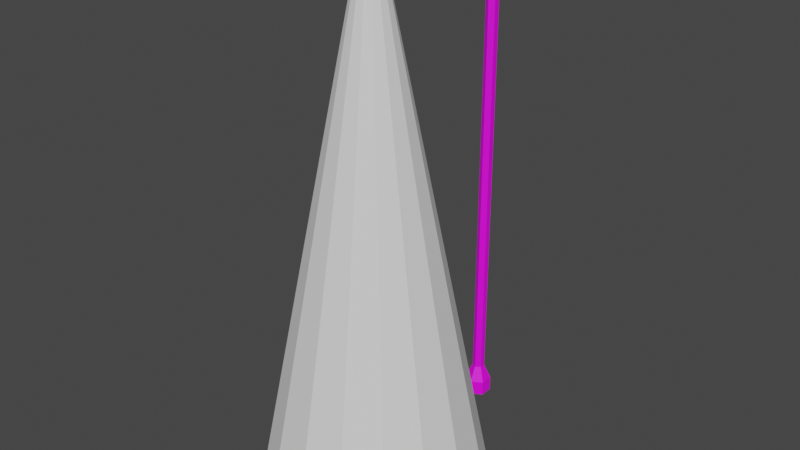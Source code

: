 # Source: Lantern.blend  (saved by Blender 3.6.11; exported with 4.5.12 LTS)
import bpy
from mathutils import Matrix  # noqa: F401  (used for matrix-valued properties, if any)

bpy.ops.wm.read_factory_settings(use_empty=True)
scene = bpy.context.scene
scene.name = 'Scene'

# ---- collections
col_collection = bpy.data.collections.new('Collection'); scene.collection.children.link(col_collection)

# ---- images (referenced by path relative to the original .blend; pixels are not part of the script)
import os
ASSET_DIR = os.environ.get("B2B_ASSET_DIR", "")  # directory of the original .blend (textures are referenced by path, not embedded)
HERE = os.path.dirname(os.path.abspath(__file__))  # packed textures are extracted next to this script under _unpacked/

def load_image(name, relpath, width, height, colorspace="sRGB"):
    """Load a texture the original file referenced (path relative to the .blend, or extracted next to this script)."""
    p = next((c for c in (os.path.join(HERE, relpath), os.path.join(ASSET_DIR, relpath)) if relpath and os.path.exists(c)), "")
    if p:
        img = bpy.data.images.load(p, check_existing=True)
        img.name = name
    else:  # same state as the original file: an image datablock whose file is absent (Cycles renders it pink)
        img = bpy.data.images.new(name, width, height)
        img.source = "FILE"
        img.filepath = "//" + (relpath or name)
    img.colorspace_settings.name = colorspace
    return img
img_new_color_atlas_psd = load_image('new_color_atlas.psd', 'new_color_atlas.psd', 1024, 1024, 'sRGB')

# ---- materials (node trees are filled in below, after node groups)
mat_material = bpy.data.materials.new('Material')
mat_material.use_transparent_shadow = False
mat_lichtquelle = bpy.data.materials.new('Lichtquelle')
mat_lichtquelle.use_transparent_shadow = False

# ---- material node trees
mat_material.use_nodes = True; mat_material.node_tree.nodes.clear()
_N = mat_material.node_tree.nodes; _L = mat_material.node_tree.links
n0 = _N.new('ShaderNodeBsdfPrincipled'); n0.name = 'Principled BSDF'; n0.location = (10, 300)
n0.distribution = 'GGX'
n0.subsurface_method = 'RANDOM_WALK_SKIN'
n0.inputs[3].default_value = 1.45
n0.inputs[27].default_value = (0.0, 0.0, 0.0, 1.0)
n0.inputs[28].default_value = 1.0
n1 = _N.new('ShaderNodeOutputMaterial'); n1.name = 'Material Output'; n1.location = (300, 300)
n2 = _N.new('ShaderNodeTexImage'); n2.name = 'Image Texture'; n2.location = (-397, 243)
n2.image = img_new_color_atlas_psd
_L.new(n0.outputs[0], n1.inputs[0])
_L.new(n2.outputs[0], n0.inputs[0])
n1.is_active_output = True
mat_lichtquelle.use_nodes = True; mat_lichtquelle.node_tree.nodes.clear()
_N = mat_lichtquelle.node_tree.nodes; _L = mat_lichtquelle.node_tree.links
n0 = _N.new('ShaderNodeBsdfPrincipled'); n0.name = 'Principled BSDF'; n0.location = (10, 300)
n0.distribution = 'GGX'
n0.subsurface_method = 'RANDOM_WALK_SKIN'
n0.inputs[0].default_value = (1.0, 0.6666, 0.04537, 1.0)
n0.inputs[3].default_value = 1.45
n0.inputs[27].default_value = (0.0, 0.0, 0.0, 1.0)
n0.inputs[28].default_value = 1.0
n1 = _N.new('ShaderNodeOutputMaterial'); n1.name = 'Material Output'; n1.location = (300, 300)
_L.new(n0.outputs[0], n1.inputs[0])
n1.is_active_output = True

# ---- world
world_world = bpy.data.worlds.new('World'); scene.world = world_world
world_world.use_nodes = True; world_world.node_tree.nodes.clear()
_N = world_world.node_tree.nodes; _L = world_world.node_tree.links
n0 = _N.new('ShaderNodeOutputWorld'); n0.name = 'World Output'; n0.location = (300, 300)
n1 = _N.new('ShaderNodeBackground'); n1.name = 'Background'; n1.location = (10, 300)
n1.inputs[0].default_value = (0.05088, 0.05088, 0.05088, 1.0)
_L.new(n1.outputs[0], n0.inputs[0])
n0.is_active_output = True
world_world.color = (0.05088, 0.05088, 0.05088)
world_world.use_sun_shadow = False
world_world.sun_shadow_jitter_overblur = 0.0

# ---- meshes
me_cylinder_002 = bpy.data.meshes.new('Cylinder.002')
me_cylinder_002.from_pydata([(0.0, 0.1127, 0.04738), (0.0, 0.05193, 3.976), (0.09763, 0.05637, 0.04738), (0.04497, 0.02596, 3.976), (0.09763, -0.05637, 0.04738), (0.04497, -0.02596, 3.976), (0.0, -0.1127, 0.04738), (0.0, -0.05193, 3.976), (-0.09763, -0.05637, 0.04738), (-0.04497, -0.02596, 3.976), (-0.09763, 0.05637, 0.04738), (-0.04497, 0.02596, 3.976), (0.0, 0.05193, 0.1796), (0.04497, 0.02596, 0.1796), (0.04497, -0.02596, 0.1796), (0.0, -0.05193, 0.1796), (-0.04497, -0.02596, 0.1796), (-0.04497, 0.02596, 0.1796), (0.04497, -0.1171, 4.113), (0.0, -0.1165, 4.139), (0.04497, -0.1185, 4.061), (0.0, -0.1191, 4.035), (-0.04497, -0.1185, 4.061), (-0.04497, -0.1171, 4.113), (0.04556, -1.244, 4.113), (0.001327, -1.255, 4.138), (0.04424, -1.227, 4.064), (-0.001327, -1.221, 4.04), (-0.04556, -1.232, 4.065), (-0.04424, -1.249, 4.114), (-8.4e-09, 0.1127, -0.08204), (0.09763, 0.05637, -0.08204), (0.09763, -0.05637, -0.08204), (-8.4e-09, -0.1127, -0.08204), (-0.09763, -0.05637, -0.08204), (-0.09763, 0.05637, -0.08204), (-0.04349, -1.596, 4.05), (-0.1044, -1.535, 4.05), (-0.1117, -1.522, 4.161), (-0.04637, -1.587, 4.161), (-0.1044, -1.276, 4.05), (-0.04349, -1.215, 4.05), (-0.04637, -1.223, 4.161), (-0.1117, -1.289, 4.161), (0.1066, -1.535, 4.05), (0.04573, -1.596, 4.05), (0.0486, -1.587, 4.161), (0.114, -1.522, 4.161), (0.04573, -1.215, 4.05), (0.1066, -1.276, 4.05), (0.114, -1.289, 4.161), (0.0486, -1.223, 4.161), (-0.1374, -1.548, 4.05), (-0.05716, -1.629, 4.05), (-0.05716, -1.182, 4.05), (-0.1374, -1.262, 4.05), (0.1396, -1.262, 4.05), (0.0594, -1.182, 4.05), (0.0594, -1.629, 4.05), (0.1396, -1.548, 4.05), (-0.032, -1.505, 4.08), (-0.01351, -1.523, 4.08), (-0.01351, -1.287, 4.08), (-0.032, -1.306, 4.08), (0.03423, -1.306, 4.08), (0.01575, -1.287, 4.08), (0.01575, -1.523, 4.08), (0.03423, -1.505, 4.08), (-0.1044, -1.535, 4.08), (-0.04349, -1.596, 4.08), (-0.04349, -1.215, 4.08), (-0.1044, -1.276, 4.08), (0.1066, -1.276, 4.08), (0.04573, -1.215, 4.08), (0.04573, -1.596, 4.08), (0.1066, -1.535, 4.08), (-0.01863, -1.499, 4.019), (-0.007975, -1.51, 4.019), (-0.007975, -1.301, 4.019), (-0.01863, -1.311, 4.019), (0.02086, -1.311, 4.019), (0.01021, -1.301, 4.019), (0.01021, -1.51, 4.019), (0.02086, -1.499, 4.019), (-0.032, -1.505, 4.029), (-0.01351, -1.523, 4.029), (-0.01351, -1.287, 4.029), (-0.032, -1.306, 4.029), (0.03423, -1.306, 4.029), (0.01575, -1.287, 4.029), (0.01575, -1.523, 4.029), (0.03423, -1.505, 4.029)], [], [(12, 1, 3, 13), (13, 3, 5, 14), (14, 5, 7, 15), (15, 7, 9, 16), (11, 9, 22, 23), (16, 9, 11, 17), (17, 11, 1, 12), (2, 4, 32, 31), (10, 17, 12, 0), (8, 16, 17, 10), (6, 15, 16, 8), (4, 14, 15, 6), (2, 13, 14, 4), (0, 12, 13, 2), (23, 22, 28, 29), (3, 1, 19, 18), (7, 5, 20, 21), (1, 11, 23, 19), (9, 7, 21, 22), (5, 3, 18, 20), (24, 25, 29, 28, 27, 26), (21, 20, 26, 27), (18, 19, 25, 24), (19, 23, 29, 25), (22, 21, 27, 28), (20, 18, 24, 26), (30, 31, 32, 33, 34, 35), (8, 10, 35, 34), (0, 2, 31, 30), (4, 6, 33, 32), (10, 0, 30, 35), (6, 8, 34, 33), (58, 46, 39, 53), (56, 50, 47, 59), (50, 51, 42, 43, 38, 39, 46, 47), (52, 38, 43, 55), (54, 42, 51, 57), (53, 39, 38, 52), (42, 54, 55, 43), (50, 56, 57, 51), (46, 58, 59, 47), (36, 37, 68, 69), (37, 36, 53, 52), (41, 40, 55, 54), (49, 48, 57, 56), (45, 44, 59, 58), (40, 37, 52, 55), (48, 41, 54, 57), (44, 49, 56, 59), (36, 45, 58, 53), (64, 67, 91, 88), (45, 36, 69, 74), (41, 48, 73, 70), (44, 45, 74, 75), (40, 41, 70, 71), (49, 44, 75, 72), (37, 40, 71, 68), (48, 49, 72, 73), (60, 61, 69, 68), (62, 63, 71, 70), (64, 65, 73, 72), (66, 67, 75, 74), (63, 60, 68, 71), (65, 62, 70, 73), (67, 64, 72, 75), (61, 66, 74, 69), (79, 78, 81, 80, 83, 82, 77, 76), (60, 63, 87, 84), (65, 64, 88, 89), (61, 60, 84, 85), (66, 61, 85, 90), (62, 65, 89, 86), (67, 66, 90, 91), (63, 62, 86, 87), (76, 77, 85, 84), (78, 79, 87, 86), (80, 81, 89, 88), (82, 83, 91, 90), (79, 76, 84, 87), (81, 78, 86, 89), (83, 80, 88, 91), (77, 82, 90, 85)])
_uv = me_cylinder_002.uv_layers.new(name='UVMap')
_uv.uv.foreach_set('vector', [0.4328, 0.3191, 0.4389, 0.3191, 0.4389, 0.3211, 0.4328, 0.3211, 0.4328, 0.3211, 0.4389, 0.3211, 0.4389, 0.3231, 0.4328, 0.3231, 0.4328, 0.3231, 0.4389, 0.3231, 0.4389, 0.3252, 0.4328, 0.3252, 0.4328, 0.3252, 0.4389, 0.3252, 0.4389, 0.3272, 0.4328, 0.3272, 0.4389, 0.3292, 0.4389, 0.3272, 0.4389, 0.3272, 0.4389, 0.3292, 0.4328, 0.3272, 0.4389, 0.3272, 0.4389, 0.3292, 0.4328, 0.3292, 0.4328, 0.3292, 0.4389, 0.3292, 0.4389, 0.3313, 0.4328, 0.3313, 0.4328, 0.3211, 0.4328, 0.3231, 0.4328, 0.3231, 0.4328, 0.3211, 0.4328, 0.3292, 0.4328, 0.3292, 0.4328, 0.3313, 0.4328, 0.3313, 0.4328, 0.3272, 0.4328, 0.3272, 0.4328, 0.3292, 0.4328, 0.3292, 0.4328, 0.3252, 0.4328, 0.3252, 0.4328, 0.3272, 0.4328, 0.3272, 0.4328, 0.3231, 0.4328, 0.3231, 0.4328, 0.3252, 0.4328, 0.3252, 0.4328, 0.3211, 0.4328, 0.3211, 0.4328, 0.3231, 0.4328, 0.3231, 0.4328, 0.3191, 0.4328, 0.3191, 0.4328, 0.3211, 0.4328, 0.3211, 0.4389, 0.3292, 0.4389, 0.3272, 0.4389, 0.3272, 0.4389, 0.3292, 0.4389, 0.3211, 0.4389, 0.3191, 0.4389, 0.3191, 0.4389, 0.3211, 0.4389, 0.3252, 0.4389, 0.3231, 0.4389, 0.3231, 0.4389, 0.3252, 0.4389, 0.3313, 0.4389, 0.3292, 0.4389, 0.3292, 0.4389, 0.3313, 0.4389, 0.3272, 0.4389, 0.3252, 0.4389, 0.3252, 0.4389, 0.3272, 0.4389, 0.3231, 0.4389, 0.3211, 0.4389, 0.3211, 0.4389, 0.3231, 0.444, 0.3205, 0.444, 0.3235, 0.4415, 0.3249, 0.4389, 0.3235, 0.4389, 0.3205, 0.4415, 0.3191, 0.4389, 0.3252, 0.4389, 0.3231, 0.4389, 0.3231, 0.4389, 0.3252, 0.4389, 0.3211, 0.4389, 0.3191, 0.4389, 0.3191, 0.4389, 0.3211, 0.4389, 0.3313, 0.4389, 0.3292, 0.4389, 0.3292, 0.4389, 0.3313, 0.4389, 0.3272, 0.4389, 0.3252, 0.4389, 0.3252, 0.4389, 0.3272, 0.4389, 0.3231, 0.4389, 0.3211, 0.4389, 0.3211, 0.4389, 0.3231, 0.444, 0.3264, 0.4415, 0.3249, 0.4389, 0.3264, 0.4389, 0.3293, 0.4415, 0.3308, 0.444, 0.3293, 0.4328, 0.3272, 0.4328, 0.3292, 0.4328, 0.3292, 0.4328, 0.3272, 0.4328, 0.3191, 0.4328, 0.3211, 0.4328, 0.3211, 0.4328, 0.3191, 0.4328, 0.3231, 0.4328, 0.3252, 0.4328, 0.3252, 0.4328, 0.3231, 0.4328, 0.3292, 0.4328, 0.3313, 0.4328, 0.3313, 0.4328, 0.3292, 0.4328, 0.3252, 0.4328, 0.3272, 0.4328, 0.3272, 0.4328, 0.3252, 0.4369, 0.3301, 0.4377, 0.3277, 0.4392, 0.3276, 0.4399, 0.33, 0.4344, 0.3214, 0.4364, 0.323, 0.4367, 0.3266, 0.4345, 0.3282, 0.4364, 0.323, 0.4373, 0.3219, 0.4388, 0.3218, 0.4398, 0.3229, 0.4401, 0.3265, 0.4392, 0.3276, 0.4377, 0.3277, 0.4367, 0.3266, 0.4421, 0.3282, 0.4401, 0.3265, 0.4398, 0.3229, 0.442, 0.3213, 0.4396, 0.3195, 0.4388, 0.3218, 0.4373, 0.3219, 0.4366, 0.3195, 0.4399, 0.33, 0.4392, 0.3276, 0.4401, 0.3265, 0.4421, 0.3282, 0.4388, 0.3218, 0.4396, 0.3195, 0.442, 0.3213, 0.4398, 0.3229, 0.4364, 0.323, 0.4344, 0.3214, 0.4366, 0.3195, 0.4373, 0.3219, 0.4377, 0.3277, 0.4369, 0.3301, 0.4345, 0.3282, 0.4367, 0.3266, 0.4403, 0.3312, 0.4431, 0.3288, 0.4442, 0.3294, 0.4408, 0.3326, 0.4431, 0.3288, 0.4403, 0.3312, 0.4399, 0.33, 0.4421, 0.3282, 0.4401, 0.3182, 0.4431, 0.3205, 0.442, 0.3213, 0.4396, 0.3195, 0.4334, 0.3207, 0.4362, 0.3183, 0.4366, 0.3195, 0.4344, 0.3214, 0.4364, 0.3313, 0.4334, 0.329, 0.4345, 0.3282, 0.4369, 0.3301, 0.4431, 0.3205, 0.4431, 0.3288, 0.4421, 0.3282, 0.442, 0.3213, 0.4362, 0.3183, 0.4401, 0.3182, 0.4396, 0.3195, 0.4366, 0.3195, 0.4334, 0.329, 0.4334, 0.3207, 0.4344, 0.3214, 0.4345, 0.3282, 0.4403, 0.3312, 0.4364, 0.3313, 0.4369, 0.3301, 0.4399, 0.33, 0.04794, 0.1807, 0.04797, 0.1735, 0.04936, 0.1749, 0.04922, 0.179, 0.4364, 0.3313, 0.4403, 0.3312, 0.4408, 0.3326, 0.4359, 0.3327, 0.4401, 0.3182, 0.4362, 0.3183, 0.4357, 0.317, 0.4406, 0.3168, 0.4334, 0.329, 0.4364, 0.3313, 0.4359, 0.3327, 0.4323, 0.3297, 0.4431, 0.3205, 0.4401, 0.3182, 0.4406, 0.3168, 0.4442, 0.3199, 0.4334, 0.3207, 0.4334, 0.329, 0.4323, 0.3297, 0.4323, 0.3201, 0.4431, 0.3288, 0.4431, 0.3205, 0.4442, 0.3199, 0.4442, 0.3294, 0.4362, 0.3183, 0.4334, 0.3207, 0.4323, 0.3201, 0.4357, 0.317, 0.05216, 0.1732, 0.05082, 0.1725, 0.05225, 0.1689, 0.05522, 0.1715, 0.051, 0.1813, 0.05213, 0.1804, 0.05522, 0.1822, 0.05215, 0.1851, 0.04794, 0.1807, 0.04928, 0.1814, 0.04785, 0.1851, 0.04488, 0.1824, 0.0491, 0.1727, 0.04797, 0.1735, 0.04488, 0.1717, 0.04795, 0.1688, 0.05213, 0.1804, 0.05216, 0.1732, 0.05522, 0.1715, 0.05522, 0.1822, 0.04928, 0.1814, 0.051, 0.1813, 0.05215, 0.1851, 0.04785, 0.1851, 0.04797, 0.1735, 0.04794, 0.1807, 0.04488, 0.1824, 0.04488, 0.1717, 0.05082, 0.1725, 0.0491, 0.1727, 0.04795, 0.1688, 0.05225, 0.1689, 0.05039, 0.1789, 0.05016, 0.1791, 0.04981, 0.1791, 0.0496, 0.1788, 0.04971, 0.1751, 0.04995, 0.1749, 0.05029, 0.1749, 0.0505, 0.1751, 0.05216, 0.1732, 0.05213, 0.1804, 0.05075, 0.1791, 0.05088, 0.1749, 0.04928, 0.1814, 0.04794, 0.1807, 0.04922, 0.179, 0.0497, 0.1794, 0.05082, 0.1725, 0.05216, 0.1732, 0.05088, 0.1749, 0.05041, 0.1745, 0.0491, 0.1727, 0.05082, 0.1725, 0.05041, 0.1745, 0.04982, 0.1745, 0.051, 0.1813, 0.04928, 0.1814, 0.0497, 0.1794, 0.05029, 0.1794, 0.04797, 0.1735, 0.0491, 0.1727, 0.04982, 0.1745, 0.04936, 0.1749, 0.05213, 0.1804, 0.051, 0.1813, 0.05029, 0.1794, 0.05075, 0.1791, 0.0505, 0.1751, 0.05029, 0.1749, 0.05041, 0.1745, 0.05088, 0.1749, 0.05016, 0.1791, 0.05039, 0.1789, 0.05075, 0.1791, 0.05029, 0.1794, 0.0496, 0.1788, 0.04981, 0.1791, 0.0497, 0.1794, 0.04922, 0.179, 0.04995, 0.1749, 0.04971, 0.1751, 0.04936, 0.1749, 0.04982, 0.1745, 0.05039, 0.1789, 0.0505, 0.1751, 0.05088, 0.1749, 0.05075, 0.1791, 0.04981, 0.1791, 0.05016, 0.1791, 0.05029, 0.1794, 0.0497, 0.1794, 0.04971, 0.1751, 0.0496, 0.1788, 0.04922, 0.179, 0.04936, 0.1749, 0.05029, 0.1749, 0.04995, 0.1749, 0.04982, 0.1745, 0.05041, 0.1745])
me_cylinder_002.materials.append(mat_material)
me_cylinder_002.materials.append(mat_lichtquelle)
me_cylinder_002.update()
me_cone = bpy.data.meshes.new('Cone')
me_cone.from_pydata([(1.09e-08, -0.5017, -0.02156), (0.352, -0.5717, -0.02156), (0.6504, -0.7711, -0.02156), (0.8498, -1.07, -0.02156), (0.9199, -1.422, -0.02156), (0.8498, -1.774, -0.02156), (0.6504, -2.072, -0.02156), (0.352, -2.271, -0.02156), (1.09e-08, -2.341, -0.02156), (-0.352, -2.271, -0.02156), (-0.6504, -2.072, -0.02156), (-0.8498, -1.774, -0.02156), (-0.9199, -1.422, -0.02156), (-0.8498, -1.07, -0.02156), (-0.6504, -0.7711, -0.02156), (-0.352, -0.5717, -0.02156), (-0.04227, -1.32, 4.086), (-0.0781, -1.343, 4.086), (-0.102, -1.379, 4.086), (-0.1105, -1.422, 4.086), (-0.102, -1.464, 4.086), (-0.0781, -1.5, 4.086), (-0.04227, -1.524, 4.086), (1.084e-10, -1.532, 4.086), (0.04227, -1.524, 4.086), (0.0781, -1.5, 4.086), (0.102, -1.464, 4.086), (0.1105, -1.422, 4.086), (0.102, -1.379, 4.086), (0.0781, -1.343, 4.086), (0.04227, -1.32, 4.086), (1.084e-10, -1.311, 4.086)], [], [(1, 30, 29, 2), (2, 29, 28, 3), (3, 28, 27, 4), (4, 27, 26, 5), (5, 26, 25, 6), (6, 25, 24, 7), (7, 24, 23, 8), (8, 23, 22, 9), (9, 22, 21, 10), (10, 21, 20, 11), (11, 20, 19, 12), (12, 19, 18, 13), (13, 18, 17, 14), (14, 17, 16, 15), (0, 1, 2, 3, 4, 5, 6, 7, 8, 9, 10, 11, 12, 13, 14, 15), (0, 31, 30, 1), (16, 17, 18, 19, 20, 21, 22, 23, 24, 25, 26, 27, 28, 29, 30, 31), (15, 16, 31, 0)])
_uv = me_cone.uv_layers.new(name='UVMap')
_uv.uv.foreach_set('vector', [0.3418, 0.4717, 0.2911, 0.3493, 0.326, 0.326, 0.4197, 0.4197, 0.4197, 0.4197, 0.326, 0.326, 0.3493, 0.2911, 0.4717, 0.3418, 0.4717, 0.3418, 0.3493, 0.2911, 0.3575, 0.25, 0.49, 0.25, 0.49, 0.25, 0.3575, 0.25, 0.3493, 0.2089, 0.4717, 0.1582, 0.4717, 0.1582, 0.3493, 0.2089, 0.326, 0.174, 0.4197, 0.08029, 0.4197, 0.08029, 0.326, 0.174, 0.2911, 0.1507, 0.3418, 0.02827, 0.3418, 0.02827, 0.2911, 0.1507, 0.25, 0.1425, 0.25, 0.01, 0.25, 0.01, 0.25, 0.1425, 0.2089, 0.1507, 0.1582, 0.02827, 0.1582, 0.02827, 0.2089, 0.1507, 0.174, 0.174, 0.08029, 0.08029, 0.08029, 0.08029, 0.174, 0.174, 0.1507, 0.2089, 0.02827, 0.1582, 0.02827, 0.1582, 0.1507, 0.2089, 0.1425, 0.25, 0.01, 0.25, 0.01, 0.25, 0.1425, 0.25, 0.1507, 0.2911, 0.02827, 0.3418, 0.02827, 0.3418, 0.1507, 0.2911, 0.174, 0.326, 0.08029, 0.4197, 0.08029, 0.4197, 0.174, 0.326, 0.2089, 0.3493, 0.1582, 0.4717, 0.75, 0.49, 0.8418, 0.4717, 0.9197, 0.4197, 0.9717, 0.3418, 0.99, 0.25, 0.9717, 0.1582, 0.9197, 0.08029, 0.8418, 0.02827, 0.75, 0.01, 0.6582, 0.02827, 0.5803, 0.08029, 0.5283, 0.1582, 0.51, 0.25, 0.5283, 0.3418, 0.5803, 0.4197, 0.6582, 0.4717, 0.25, 0.49, 0.25, 0.3575, 0.2911, 0.3493, 0.3418, 0.4717, 0.2089, 0.3493, 0.174, 0.326, 0.1507, 0.2911, 0.1425, 0.25, 0.1507, 0.2089, 0.174, 0.174, 0.2089, 0.1507, 0.25, 0.1425, 0.2911, 0.1507, 0.326, 0.174, 0.3493, 0.2089, 0.3575, 0.25, 0.3493, 0.2911, 0.326, 0.326, 0.2911, 0.3493, 0.25, 0.3575, 0.1582, 0.4717, 0.2089, 0.3493, 0.25, 0.3575, 0.25, 0.49])
me_cone.update()

# ---- objects
ob_lantern = bpy.data.objects.new('Lantern', me_cylinder_002)
ob_lightcone = bpy.data.objects.new('LightCone', me_cone)

# ---- transforms, parenting, visibility, modifiers, constraints
ob_lantern.location = (0.0, 0.0, 0.0)
ob_lightcone.parent = ob_lantern
ob_lightcone.location = (0.0, 0.0, 0.0)

# ---- collection membership
col_collection.objects.link(ob_lantern)
col_collection.objects.link(ob_lightcone)

# ---- scene / render settings (as saved in the file)
scene.frame_start = 1; scene.frame_end = 250; scene.frame_set(1)
scene.render.engine = 'BLENDER_EEVEE_NEXT'
scene.cycles.sampling_pattern = 'TABULATED_SOBOL'
scene.cycles.use_light_tree = False
scene.view_settings.view_transform = 'Filmic'
bpy.context.view_layer.update()

# ---- added for rendering (the .blend has no active camera and no usable light): camera, sun
cam_auto = bpy.data.cameras.new('AutoCamera')
cam_auto.lens = 50.0
cam_auto.sensor_width = 36.0
cam_auto.clip_end = 1000.0
ob_auto_camera = bpy.data.objects.new('AutoCamera', cam_auto)
scene.collection.objects.link(ob_auto_camera)
ob_auto_camera.location = (4.84392, -6.92703, 5.91453)
ob_auto_camera.rotation_euler = (1.09748, -7.21219e-08, 0.694738)
scene.camera = ob_auto_camera
light_auto_sun = bpy.data.lights.new('AutoSun', 'SUN')
light_auto_sun.energy = 3.0
light_auto_sun.angle = 0.0523599
ob_auto_sun = bpy.data.objects.new('AutoSun', light_auto_sun)
scene.collection.objects.link(ob_auto_sun)
ob_auto_sun.rotation_euler = (0.872665, 0.174533, 0.523599)
bpy.context.view_layer.update()
